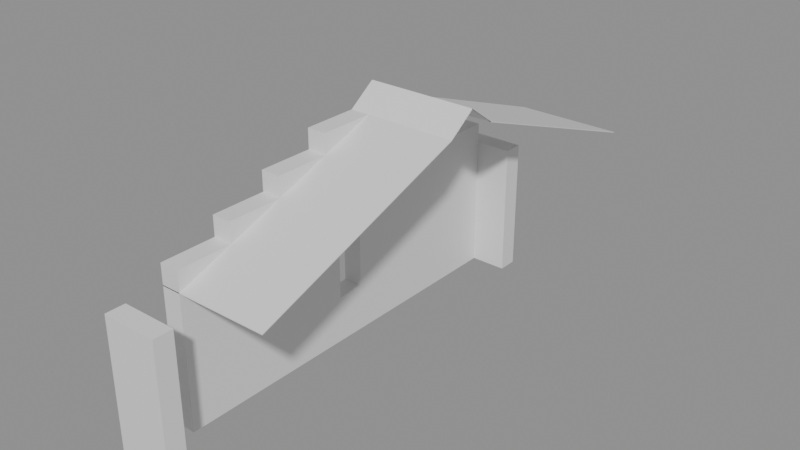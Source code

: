 # Source: building_lego.blend  (saved by Blender 5.0.119; exported with 4.5.12 LTS)
import bpy
from mathutils import Matrix  # noqa: F401  (used for matrix-valued properties, if any)

bpy.ops.wm.read_factory_settings(use_empty=True)
scene = bpy.context.scene
scene.name = 'Scene'

# ---- collections
col_01_paredes_externas = bpy.data.collections.new('01_Paredes_Externas'); scene.collection.children.link(col_01_paredes_externas)
col_05_telhado = bpy.data.collections.new('05_Telhado'); scene.collection.children.link(col_05_telhado)

# ---- materials (node trees are filled in below, after node groups)
mat_mat_parede_externa = bpy.data.materials.new('Mat_Parede_Externa')
mat_mat_telhado = bpy.data.materials.new('Mat_Telhado')

# ---- material node trees
mat_mat_parede_externa.use_nodes = True; mat_mat_parede_externa.node_tree.nodes.clear()
_N = mat_mat_parede_externa.node_tree.nodes; _L = mat_mat_parede_externa.node_tree.links
n0 = _N.new('ShaderNodeBsdfPrincipled'); n0.name = 'BSDF - Pré-fundamentado'; n0.location = (-200, 100)
n1 = _N.new('ShaderNodeOutputMaterial'); n1.name = 'Saída de material'; n1.location = (200, 100)
_L.new(n0.outputs[0], n1.inputs[0])
n1.is_active_output = True
mat_mat_telhado.use_nodes = True; mat_mat_telhado.node_tree.nodes.clear()
_N = mat_mat_telhado.node_tree.nodes; _L = mat_mat_telhado.node_tree.links
n0 = _N.new('ShaderNodeBsdfPrincipled'); n0.name = 'BSDF - Pré-fundamentado'; n0.location = (-200, 100)
n1 = _N.new('ShaderNodeOutputMaterial'); n1.name = 'Saída de material'; n1.location = (200, 100)
_L.new(n0.outputs[0], n1.inputs[0])
n1.is_active_output = True

# ---- meshes
me_bloco_plaster_wall_5152_2542_z0 = bpy.data.meshes.new('Bloco_plaster_wall_5152_2542_z0')
me_bloco_plaster_wall_5152_2542_z0.from_pydata([(-0.5, -0.175, -1.2), (0.5, -0.175, -1.2), (0.5, 0.175, -1.2), (-0.5, 0.175, -1.2), (-0.5, -0.175, 1.2), (0.5, -0.175, 1.2), (0.5, 0.175, 1.2), (-0.5, 0.175, 1.2)], [], [(0, 1, 2, 3), (4, 7, 6, 5), (0, 4, 5, 1), (2, 6, 7, 3), (0, 3, 7, 4), (1, 5, 6, 2)])
me_bloco_plaster_wall_5152_2542_z0.materials.append(mat_mat_parede_externa)
me_bloco_plaster_wall_5152_2542_z0.update()
me_bloco_plaster_wall_5152_2550_z0 = bpy.data.meshes.new('Bloco_plaster_wall_5152_2550_z0')
me_bloco_plaster_wall_5152_2550_z0.from_pydata([(-0.5, -0.175, -1.2), (0.5, -0.175, -1.2), (0.5, 0.175, -1.2), (-0.5, 0.175, -1.2), (-0.5, -0.175, 1.2), (0.5, -0.175, 1.2), (0.5, 0.175, 1.2), (-0.5, 0.175, 1.2)], [], [(0, 1, 2, 3), (4, 7, 6, 5), (0, 4, 5, 1), (2, 6, 7, 3), (0, 3, 7, 4), (1, 5, 6, 2)])
me_bloco_plaster_wall_5152_2550_z0.materials.append(mat_mat_parede_externa)
me_bloco_plaster_wall_5152_2550_z0.update()
me_bloco_plaster_wall_5152_2543_z0 = bpy.data.meshes.new('Bloco_plaster_wall_5152_2543_z0')
me_bloco_plaster_wall_5152_2543_z0.from_pydata([(-0.175, -0.5, -1.2), (0.175, -0.5, -1.2), (0.175, 0.5, -1.2), (-0.175, 0.5, -1.2), (-0.175, -0.5, 1.2), (0.175, -0.5, 1.2), (0.175, 0.5, 1.2), (-0.175, 0.5, 1.2)], [], [(0, 1, 2, 3), (4, 7, 6, 5), (0, 4, 5, 1), (2, 6, 7, 3), (0, 3, 7, 4), (1, 5, 6, 2)])
me_bloco_plaster_wall_5152_2543_z0.materials.append(mat_mat_parede_externa)
me_bloco_plaster_wall_5152_2543_z0.update()
me_bloco_plaster_wall_5152_2543_z20 = bpy.data.meshes.new('Bloco_plaster_wall_5152_2543_z20')
me_bloco_plaster_wall_5152_2543_z20.from_pydata([(-0.175, -0.5, -0.18), (0.175, -0.5, -0.18), (0.175, 0.5, -0.18), (-0.175, 0.5, -0.18), (-0.175, -0.5, 0.18), (0.175, -0.5, 0.18), (0.175, 0.5, 0.18), (-0.175, 0.5, 0.18)], [], [(0, 1, 2, 3), (4, 7, 6, 5), (0, 4, 5, 1), (2, 6, 7, 3), (0, 3, 7, 4), (1, 5, 6, 2)])
me_bloco_plaster_wall_5152_2543_z20.materials.append(mat_mat_parede_externa)
me_bloco_plaster_wall_5152_2543_z20.update()
me_bloco_plaster_wall_5152_2544_z0 = bpy.data.meshes.new('Bloco_plaster_wall_5152_2544_z0')
me_bloco_plaster_wall_5152_2544_z0.from_pydata([(-0.175, -0.5, -1.2), (0.175, -0.5, -1.2), (0.175, 0.5, -1.2), (-0.175, 0.5, -1.2), (-0.175, -0.5, 1.2), (0.175, -0.5, 1.2), (0.175, 0.5, 1.2), (-0.175, 0.5, 1.2)], [], [(0, 1, 2, 3), (4, 7, 6, 5), (0, 4, 5, 1), (2, 6, 7, 3), (0, 3, 7, 4), (1, 5, 6, 2)])
me_bloco_plaster_wall_5152_2544_z0.materials.append(mat_mat_parede_externa)
me_bloco_plaster_wall_5152_2544_z0.update()
me_bloco_plaster_wall_5152_2544_z20 = bpy.data.meshes.new('Bloco_plaster_wall_5152_2544_z20')
me_bloco_plaster_wall_5152_2544_z20.from_pydata([(-0.175, -0.5, -0.18), (0.175, -0.5, -0.18), (0.175, 0.5, -0.18), (-0.175, 0.5, -0.18), (-0.175, -0.5, 0.18), (0.175, -0.5, 0.18), (0.175, 0.5, 0.18), (-0.175, 0.5, 0.18)], [], [(0, 1, 2, 3), (4, 7, 6, 5), (0, 4, 5, 1), (2, 6, 7, 3), (0, 3, 7, 4), (1, 5, 6, 2)])
me_bloco_plaster_wall_5152_2544_z20.materials.append(mat_mat_parede_externa)
me_bloco_plaster_wall_5152_2544_z20.update()
me_bloco_plaster_wall_5152_2544_z23 = bpy.data.meshes.new('Bloco_plaster_wall_5152_2544_z23')
me_bloco_plaster_wall_5152_2544_z23.from_pydata([(-0.175, -0.5, -0.18), (0.175, -0.5, -0.18), (0.175, 0.5, -0.18), (-0.175, 0.5, -0.18), (-0.175, -0.5, 0.18), (0.175, -0.5, 0.18), (0.175, 0.5, 0.18), (-0.175, 0.5, 0.18)], [], [(0, 1, 2, 3), (4, 7, 6, 5), (0, 4, 5, 1), (2, 6, 7, 3), (0, 3, 7, 4), (1, 5, 6, 2)])
me_bloco_plaster_wall_5152_2544_z23.materials.append(mat_mat_parede_externa)
me_bloco_plaster_wall_5152_2544_z23.update()
me_bloco_plaster_wall_5152_2545_z0 = bpy.data.meshes.new('Bloco_plaster_wall_5152_2545_z0')
me_bloco_plaster_wall_5152_2545_z0.from_pydata([(-0.175, -0.5, -1.2), (0.175, -0.5, -1.2), (0.175, 0.5, -1.2), (-0.175, 0.5, -1.2), (-0.175, -0.5, 1.2), (0.175, -0.5, 1.2), (0.175, 0.5, 1.2), (-0.175, 0.5, 1.2)], [], [(0, 1, 2, 3), (4, 7, 6, 5), (0, 4, 5, 1), (2, 6, 7, 3), (0, 3, 7, 4), (1, 5, 6, 2)])
me_bloco_plaster_wall_5152_2545_z0.materials.append(mat_mat_parede_externa)
me_bloco_plaster_wall_5152_2545_z0.update()
me_bloco_plaster_wall_5152_2545_z20 = bpy.data.meshes.new('Bloco_plaster_wall_5152_2545_z20')
me_bloco_plaster_wall_5152_2545_z20.from_pydata([(-0.175, -0.5, -0.18), (0.175, -0.5, -0.18), (0.175, 0.5, -0.18), (-0.175, 0.5, -0.18), (-0.175, -0.5, 0.18), (0.175, -0.5, 0.18), (0.175, 0.5, 0.18), (-0.175, 0.5, 0.18)], [], [(0, 1, 2, 3), (4, 7, 6, 5), (0, 4, 5, 1), (2, 6, 7, 3), (0, 3, 7, 4), (1, 5, 6, 2)])
me_bloco_plaster_wall_5152_2545_z20.materials.append(mat_mat_parede_externa)
me_bloco_plaster_wall_5152_2545_z20.update()
me_bloco_plaster_wall_5152_2545_z23 = bpy.data.meshes.new('Bloco_plaster_wall_5152_2545_z23')
me_bloco_plaster_wall_5152_2545_z23.from_pydata([(-0.175, -0.5, -0.18), (0.175, -0.5, -0.18), (0.175, 0.5, -0.18), (-0.175, 0.5, -0.18), (-0.175, -0.5, 0.18), (0.175, -0.5, 0.18), (0.175, 0.5, 0.18), (-0.175, 0.5, 0.18)], [], [(0, 1, 2, 3), (4, 7, 6, 5), (0, 4, 5, 1), (2, 6, 7, 3), (0, 3, 7, 4), (1, 5, 6, 2)])
me_bloco_plaster_wall_5152_2545_z23.materials.append(mat_mat_parede_externa)
me_bloco_plaster_wall_5152_2545_z23.update()
me_bloco_plaster_wall_5152_2545_z26 = bpy.data.meshes.new('Bloco_plaster_wall_5152_2545_z26')
me_bloco_plaster_wall_5152_2545_z26.from_pydata([(-0.175, -0.5, -0.18), (0.175, -0.5, -0.18), (0.175, 0.5, -0.18), (-0.175, 0.5, -0.18), (-0.175, -0.5, 0.18), (0.175, -0.5, 0.18), (0.175, 0.5, 0.18), (-0.175, 0.5, 0.18)], [], [(0, 1, 2, 3), (4, 7, 6, 5), (0, 4, 5, 1), (2, 6, 7, 3), (0, 3, 7, 4), (1, 5, 6, 2)])
me_bloco_plaster_wall_5152_2545_z26.materials.append(mat_mat_parede_externa)
me_bloco_plaster_wall_5152_2545_z26.update()
me_janela_5152_2546_z0 = bpy.data.meshes.new('Janela_5152_2546_z0')
me_janela_5152_2546_z0.from_pydata([(-0.175, -0.5, -1.29), (0.175, -0.5, -1.29), (0.175, 0.5, -1.29), (-0.175, 0.5, -1.29), (-0.175, -0.5, -0.45), (0.175, -0.5, -0.45), (0.175, 0.5, -0.45), (-0.175, 0.5, -0.45), (-0.175, -0.5, 0.51), (0.175, -0.5, 0.51), (0.175, 0.5, 0.51), (-0.175, 0.5, 0.51), (-0.175, -0.5, 1.11), (0.175, -0.5, 1.11), (0.175, 0.5, 1.11), (-0.175, 0.5, 1.11), (-0.175, -0.5, -0.45), (0.175, -0.5, -0.45), (0.175, -0.25, -0.45), (-0.175, -0.25, -0.45), (-0.175, -0.5, 0.51), (0.175, -0.5, 0.51), (0.175, -0.25, 0.51), (-0.175, -0.25, 0.51), (-0.175, 0.25, -0.45), (0.175, 0.25, -0.45), (0.175, 0.5, -0.45), (-0.175, 0.5, -0.45), (-0.175, 0.25, 0.51), (0.175, 0.25, 0.51), (0.175, 0.5, 0.51), (-0.175, 0.5, 0.51)], [], [(0, 1, 2, 3), (4, 7, 6, 5), (0, 4, 5, 1), (2, 6, 7, 3), (0, 3, 7, 4), (1, 5, 6, 2), (8, 9, 10, 11), (12, 15, 14, 13), (8, 12, 13, 9), (10, 14, 15, 11), (8, 11, 15, 12), (9, 13, 14, 10), (16, 17, 18, 19), (20, 23, 22, 21), (16, 20, 21, 17), (18, 22, 23, 19), (16, 19, 23, 20), (17, 21, 22, 18), (24, 25, 26, 27), (28, 31, 30, 29), (24, 28, 29, 25), (26, 30, 31, 27), (24, 27, 31, 28), (25, 29, 30, 26)])
me_janela_5152_2546_z0.materials.append(mat_mat_parede_externa)
me_janela_5152_2546_z0.update()
me_bloco_plaster_wall_5152_2546_z20 = bpy.data.meshes.new('Bloco_plaster_wall_5152_2546_z20')
me_bloco_plaster_wall_5152_2546_z20.from_pydata([(-0.175, -0.5, -0.18), (0.175, -0.5, -0.18), (0.175, 0.5, -0.18), (-0.175, 0.5, -0.18), (-0.175, -0.5, 0.18), (0.175, -0.5, 0.18), (0.175, 0.5, 0.18), (-0.175, 0.5, 0.18)], [], [(0, 1, 2, 3), (4, 7, 6, 5), (0, 4, 5, 1), (2, 6, 7, 3), (0, 3, 7, 4), (1, 5, 6, 2)])
me_bloco_plaster_wall_5152_2546_z20.materials.append(mat_mat_parede_externa)
me_bloco_plaster_wall_5152_2546_z20.update()
me_bloco_plaster_wall_5152_2546_z23 = bpy.data.meshes.new('Bloco_plaster_wall_5152_2546_z23')
me_bloco_plaster_wall_5152_2546_z23.from_pydata([(-0.175, -0.5, -0.18), (0.175, -0.5, -0.18), (0.175, 0.5, -0.18), (-0.175, 0.5, -0.18), (-0.175, -0.5, 0.18), (0.175, -0.5, 0.18), (0.175, 0.5, 0.18), (-0.175, 0.5, 0.18)], [], [(0, 1, 2, 3), (4, 7, 6, 5), (0, 4, 5, 1), (2, 6, 7, 3), (0, 3, 7, 4), (1, 5, 6, 2)])
me_bloco_plaster_wall_5152_2546_z23.materials.append(mat_mat_parede_externa)
me_bloco_plaster_wall_5152_2546_z23.update()
me_bloco_plaster_wall_5152_2546_z26 = bpy.data.meshes.new('Bloco_plaster_wall_5152_2546_z26')
me_bloco_plaster_wall_5152_2546_z26.from_pydata([(-0.175, -0.5, -0.18), (0.175, -0.5, -0.18), (0.175, 0.5, -0.18), (-0.175, 0.5, -0.18), (-0.175, -0.5, 0.18), (0.175, -0.5, 0.18), (0.175, 0.5, 0.18), (-0.175, 0.5, 0.18)], [], [(0, 1, 2, 3), (4, 7, 6, 5), (0, 4, 5, 1), (2, 6, 7, 3), (0, 3, 7, 4), (1, 5, 6, 2)])
me_bloco_plaster_wall_5152_2546_z26.materials.append(mat_mat_parede_externa)
me_bloco_plaster_wall_5152_2546_z26.update()
me_bloco_plaster_wall_5152_2546_z29 = bpy.data.meshes.new('Bloco_plaster_wall_5152_2546_z29')
me_bloco_plaster_wall_5152_2546_z29.from_pydata([(-0.175, -0.5, -0.18), (0.175, -0.5, -0.18), (0.175, 0.5, -0.18), (-0.175, 0.5, -0.18), (-0.175, -0.5, 0.18), (0.175, -0.5, 0.18), (0.175, 0.5, 0.18), (-0.175, 0.5, 0.18)], [], [(0, 1, 2, 3), (4, 7, 6, 5), (0, 4, 5, 1), (2, 6, 7, 3), (0, 3, 7, 4), (1, 5, 6, 2)])
me_bloco_plaster_wall_5152_2546_z29.materials.append(mat_mat_parede_externa)
me_bloco_plaster_wall_5152_2546_z29.update()
me_bloco_plaster_wall_5152_2547_z0 = bpy.data.meshes.new('Bloco_plaster_wall_5152_2547_z0')
me_bloco_plaster_wall_5152_2547_z0.from_pydata([(-0.175, -0.5, -1.2), (0.175, -0.5, -1.2), (0.175, 0.5, -1.2), (-0.175, 0.5, -1.2), (-0.175, -0.5, 1.2), (0.175, -0.5, 1.2), (0.175, 0.5, 1.2), (-0.175, 0.5, 1.2)], [], [(0, 1, 2, 3), (4, 7, 6, 5), (0, 4, 5, 1), (2, 6, 7, 3), (0, 3, 7, 4), (1, 5, 6, 2)])
me_bloco_plaster_wall_5152_2547_z0.materials.append(mat_mat_parede_externa)
me_bloco_plaster_wall_5152_2547_z0.update()
me_bloco_plaster_wall_5152_2547_z20 = bpy.data.meshes.new('Bloco_plaster_wall_5152_2547_z20')
me_bloco_plaster_wall_5152_2547_z20.from_pydata([(-0.175, -0.5, -0.18), (0.175, -0.5, -0.18), (0.175, 0.5, -0.18), (-0.175, 0.5, -0.18), (-0.175, -0.5, 0.18), (0.175, -0.5, 0.18), (0.175, 0.5, 0.18), (-0.175, 0.5, 0.18)], [], [(0, 1, 2, 3), (4, 7, 6, 5), (0, 4, 5, 1), (2, 6, 7, 3), (0, 3, 7, 4), (1, 5, 6, 2)])
me_bloco_plaster_wall_5152_2547_z20.materials.append(mat_mat_parede_externa)
me_bloco_plaster_wall_5152_2547_z20.update()
me_bloco_plaster_wall_5152_2547_z23 = bpy.data.meshes.new('Bloco_plaster_wall_5152_2547_z23')
me_bloco_plaster_wall_5152_2547_z23.from_pydata([(-0.175, -0.5, -0.18), (0.175, -0.5, -0.18), (0.175, 0.5, -0.18), (-0.175, 0.5, -0.18), (-0.175, -0.5, 0.18), (0.175, -0.5, 0.18), (0.175, 0.5, 0.18), (-0.175, 0.5, 0.18)], [], [(0, 1, 2, 3), (4, 7, 6, 5), (0, 4, 5, 1), (2, 6, 7, 3), (0, 3, 7, 4), (1, 5, 6, 2)])
me_bloco_plaster_wall_5152_2547_z23.materials.append(mat_mat_parede_externa)
me_bloco_plaster_wall_5152_2547_z23.update()
me_bloco_plaster_wall_5152_2547_z26 = bpy.data.meshes.new('Bloco_plaster_wall_5152_2547_z26')
me_bloco_plaster_wall_5152_2547_z26.from_pydata([(-0.175, -0.5, -0.18), (0.175, -0.5, -0.18), (0.175, 0.5, -0.18), (-0.175, 0.5, -0.18), (-0.175, -0.5, 0.18), (0.175, -0.5, 0.18), (0.175, 0.5, 0.18), (-0.175, 0.5, 0.18)], [], [(0, 1, 2, 3), (4, 7, 6, 5), (0, 4, 5, 1), (2, 6, 7, 3), (0, 3, 7, 4), (1, 5, 6, 2)])
me_bloco_plaster_wall_5152_2547_z26.materials.append(mat_mat_parede_externa)
me_bloco_plaster_wall_5152_2547_z26.update()
me_bloco_plaster_wall_5152_2548_z0 = bpy.data.meshes.new('Bloco_plaster_wall_5152_2548_z0')
me_bloco_plaster_wall_5152_2548_z0.from_pydata([(-0.175, -0.5, -1.2), (0.175, -0.5, -1.2), (0.175, 0.5, -1.2), (-0.175, 0.5, -1.2), (-0.175, -0.5, 1.2), (0.175, -0.5, 1.2), (0.175, 0.5, 1.2), (-0.175, 0.5, 1.2)], [], [(0, 1, 2, 3), (4, 7, 6, 5), (0, 4, 5, 1), (2, 6, 7, 3), (0, 3, 7, 4), (1, 5, 6, 2)])
me_bloco_plaster_wall_5152_2548_z0.materials.append(mat_mat_parede_externa)
me_bloco_plaster_wall_5152_2548_z0.update()
me_bloco_plaster_wall_5152_2548_z20 = bpy.data.meshes.new('Bloco_plaster_wall_5152_2548_z20')
me_bloco_plaster_wall_5152_2548_z20.from_pydata([(-0.175, -0.5, -0.18), (0.175, -0.5, -0.18), (0.175, 0.5, -0.18), (-0.175, 0.5, -0.18), (-0.175, -0.5, 0.18), (0.175, -0.5, 0.18), (0.175, 0.5, 0.18), (-0.175, 0.5, 0.18)], [], [(0, 1, 2, 3), (4, 7, 6, 5), (0, 4, 5, 1), (2, 6, 7, 3), (0, 3, 7, 4), (1, 5, 6, 2)])
me_bloco_plaster_wall_5152_2548_z20.materials.append(mat_mat_parede_externa)
me_bloco_plaster_wall_5152_2548_z20.update()
me_bloco_plaster_wall_5152_2548_z23 = bpy.data.meshes.new('Bloco_plaster_wall_5152_2548_z23')
me_bloco_plaster_wall_5152_2548_z23.from_pydata([(-0.175, -0.5, -0.18), (0.175, -0.5, -0.18), (0.175, 0.5, -0.18), (-0.175, 0.5, -0.18), (-0.175, -0.5, 0.18), (0.175, -0.5, 0.18), (0.175, 0.5, 0.18), (-0.175, 0.5, 0.18)], [], [(0, 1, 2, 3), (4, 7, 6, 5), (0, 4, 5, 1), (2, 6, 7, 3), (0, 3, 7, 4), (1, 5, 6, 2)])
me_bloco_plaster_wall_5152_2548_z23.materials.append(mat_mat_parede_externa)
me_bloco_plaster_wall_5152_2548_z23.update()
me_bloco_plaster_wall_5152_2549_z0 = bpy.data.meshes.new('Bloco_plaster_wall_5152_2549_z0')
me_bloco_plaster_wall_5152_2549_z0.from_pydata([(-0.175, -0.5, -1.2), (0.175, -0.5, -1.2), (0.175, 0.5, -1.2), (-0.175, 0.5, -1.2), (-0.175, -0.5, 1.2), (0.175, -0.5, 1.2), (0.175, 0.5, 1.2), (-0.175, 0.5, 1.2)], [], [(0, 1, 2, 3), (4, 7, 6, 5), (0, 4, 5, 1), (2, 6, 7, 3), (0, 3, 7, 4), (1, 5, 6, 2)])
me_bloco_plaster_wall_5152_2549_z0.materials.append(mat_mat_parede_externa)
me_bloco_plaster_wall_5152_2549_z0.update()
me_bloco_plaster_wall_5152_2549_z20 = bpy.data.meshes.new('Bloco_plaster_wall_5152_2549_z20')
me_bloco_plaster_wall_5152_2549_z20.from_pydata([(-0.175, -0.5, -0.18), (0.175, -0.5, -0.18), (0.175, 0.5, -0.18), (-0.175, 0.5, -0.18), (-0.175, -0.5, 0.18), (0.175, -0.5, 0.18), (0.175, 0.5, 0.18), (-0.175, 0.5, 0.18)], [], [(0, 1, 2, 3), (4, 7, 6, 5), (0, 4, 5, 1), (2, 6, 7, 3), (0, 3, 7, 4), (1, 5, 6, 2)])
me_bloco_plaster_wall_5152_2549_z20.materials.append(mat_mat_parede_externa)
me_bloco_plaster_wall_5152_2549_z20.update()
me_telha_5152_2548_z29 = bpy.data.meshes.new('Telha_5152_2548_z29')
me_telha_5152_2548_z29.from_pydata([(-0.5, 0.5, -0.1728), (0.5, 0.5, -0.1728), (0.5, -0.5, 0.1872), (-0.5, -0.5, 0.1872), (-0.5, 0.5, -0.1872), (0.5, 0.5, -0.1872), (0.5, -0.5, 0.1728), (-0.5, -0.5, 0.1728)], [], [(0, 1, 2, 3), (7, 6, 5, 4), (0, 4, 5, 1), (3, 2, 6, 7), (0, 3, 7, 4), (1, 5, 6, 2)])
me_telha_5152_2548_z29.materials.append(mat_mat_telhado)
me_telha_5152_2548_z29.update()
me_telha_5153_2548_z29 = bpy.data.meshes.new('Telha_5153_2548_z29')
me_telha_5153_2548_z29.from_pydata([(-0.5, 0.5, -0.1728), (0.5, 0.5, -0.1728), (0.5, -0.5, 0.1872), (-0.5, -0.5, 0.1872), (-0.5, 0.5, -0.1872), (0.5, 0.5, -0.1872), (0.5, -0.5, 0.1728), (-0.5, -0.5, 0.1728)], [], [(0, 1, 2, 3), (7, 6, 5, 4), (0, 4, 5, 1), (3, 2, 6, 7), (0, 3, 7, 4), (1, 5, 6, 2)])
me_telha_5153_2548_z29.materials.append(mat_mat_telhado)
me_telha_5153_2548_z29.update()
me_telha_5152_2549_z26 = bpy.data.meshes.new('Telha_5152_2549_z26')
me_telha_5152_2549_z26.from_pydata([(-0.5, 0.5, -0.1728), (0.5, 0.5, -0.1728), (0.5, -0.5, 0.1872), (-0.5, -0.5, 0.1872), (-0.5, 0.5, -0.1872), (0.5, 0.5, -0.1872), (0.5, -0.5, 0.1728), (-0.5, -0.5, 0.1728)], [], [(0, 1, 2, 3), (7, 6, 5, 4), (0, 4, 5, 1), (3, 2, 6, 7), (0, 3, 7, 4), (1, 5, 6, 2)])
me_telha_5152_2549_z26.materials.append(mat_mat_telhado)
me_telha_5152_2549_z26.update()
me_telha_5153_2549_z26 = bpy.data.meshes.new('Telha_5153_2549_z26')
me_telha_5153_2549_z26.from_pydata([(-0.5, 0.5, -0.1728), (0.5, 0.5, -0.1728), (0.5, -0.5, 0.1872), (-0.5, -0.5, 0.1872), (-0.5, 0.5, -0.1872), (0.5, 0.5, -0.1872), (0.5, -0.5, 0.1728), (-0.5, -0.5, 0.1728)], [], [(0, 1, 2, 3), (7, 6, 5, 4), (0, 4, 5, 1), (3, 2, 6, 7), (0, 3, 7, 4), (1, 5, 6, 2)])
me_telha_5153_2549_z26.materials.append(mat_mat_telhado)
me_telha_5153_2549_z26.update()
me_telha_5152_2550_z23 = bpy.data.meshes.new('Telha_5152_2550_z23')
me_telha_5152_2550_z23.from_pydata([(-0.5, 0.5, -0.1728), (0.5, 0.5, -0.1728), (0.5, -0.5, 0.1872), (-0.5, -0.5, 0.1872), (-0.5, 0.5, -0.1872), (0.5, 0.5, -0.1872), (0.5, -0.5, 0.1728), (-0.5, -0.5, 0.1728)], [], [(0, 1, 2, 3), (7, 6, 5, 4), (0, 4, 5, 1), (3, 2, 6, 7), (0, 3, 7, 4), (1, 5, 6, 2)])
me_telha_5152_2550_z23.materials.append(mat_mat_telhado)
me_telha_5152_2550_z23.update()
me_telha_5153_2550_z23 = bpy.data.meshes.new('Telha_5153_2550_z23')
me_telha_5153_2550_z23.from_pydata([(-0.5, 0.5, -0.1728), (0.5, 0.5, -0.1728), (0.5, -0.5, 0.1872), (-0.5, -0.5, 0.1872), (-0.5, 0.5, -0.1872), (0.5, 0.5, -0.1872), (0.5, -0.5, 0.1728), (-0.5, -0.5, 0.1728)], [], [(0, 1, 2, 3), (7, 6, 5, 4), (0, 4, 5, 1), (3, 2, 6, 7), (0, 3, 7, 4), (1, 5, 6, 2)])
me_telha_5153_2550_z23.materials.append(mat_mat_telhado)
me_telha_5153_2550_z23.update()
me_telha_5152_2551_z20 = bpy.data.meshes.new('Telha_5152_2551_z20')
me_telha_5152_2551_z20.from_pydata([(-0.5, 0.5, -0.1728), (0.5, 0.5, -0.1728), (0.5, -0.5, 0.1872), (-0.5, -0.5, 0.1872), (-0.5, 0.5, -0.1872), (0.5, 0.5, -0.1872), (0.5, -0.5, 0.1728), (-0.5, -0.5, 0.1728)], [], [(0, 1, 2, 3), (7, 6, 5, 4), (0, 4, 5, 1), (3, 2, 6, 7), (0, 3, 7, 4), (1, 5, 6, 2)])
me_telha_5152_2551_z20.materials.append(mat_mat_telhado)
me_telha_5152_2551_z20.update()
me_telha_5153_2551_z20 = bpy.data.meshes.new('Telha_5153_2551_z20')
me_telha_5153_2551_z20.from_pydata([(-0.5, 0.5, -0.1728), (0.5, 0.5, -0.1728), (0.5, -0.5, 0.1872), (-0.5, -0.5, 0.1872), (-0.5, 0.5, -0.1872), (0.5, 0.5, -0.1872), (0.5, -0.5, 0.1728), (-0.5, -0.5, 0.1728)], [], [(0, 1, 2, 3), (7, 6, 5, 4), (0, 4, 5, 1), (3, 2, 6, 7), (0, 3, 7, 4), (1, 5, 6, 2)])
me_telha_5153_2551_z20.materials.append(mat_mat_telhado)
me_telha_5153_2551_z20.update()
me_telha_5152_2543_z20 = bpy.data.meshes.new('Telha_5152_2543_z20')
me_telha_5152_2543_z20.from_pydata([(-0.5, -0.5, -0.1728), (0.5, -0.5, -0.1728), (0.5, 0.5, 0.1872), (-0.5, 0.5, 0.1872), (-0.5, -0.5, -0.1872), (0.5, -0.5, -0.1872), (0.5, 0.5, 0.1728), (-0.5, 0.5, 0.1728)], [], [(0, 1, 2, 3), (7, 6, 5, 4), (0, 4, 5, 1), (3, 2, 6, 7), (0, 3, 7, 4), (1, 5, 6, 2)])
me_telha_5152_2543_z20.materials.append(mat_mat_telhado)
me_telha_5152_2543_z20.update()
me_telha_5153_2543_z20 = bpy.data.meshes.new('Telha_5153_2543_z20')
me_telha_5153_2543_z20.from_pydata([(-0.5, -0.5, -0.1728), (0.5, -0.5, -0.1728), (0.5, 0.5, 0.1872), (-0.5, 0.5, 0.1872), (-0.5, -0.5, -0.1872), (0.5, -0.5, -0.1872), (0.5, 0.5, 0.1728), (-0.5, 0.5, 0.1728)], [], [(0, 1, 2, 3), (7, 6, 5, 4), (0, 4, 5, 1), (3, 2, 6, 7), (0, 3, 7, 4), (1, 5, 6, 2)])
me_telha_5153_2543_z20.materials.append(mat_mat_telhado)
me_telha_5153_2543_z20.update()
me_telha_5152_2544_z23 = bpy.data.meshes.new('Telha_5152_2544_z23')
me_telha_5152_2544_z23.from_pydata([(-0.5, -0.5, -0.1728), (0.5, -0.5, -0.1728), (0.5, 0.5, 0.1872), (-0.5, 0.5, 0.1872), (-0.5, -0.5, -0.1872), (0.5, -0.5, -0.1872), (0.5, 0.5, 0.1728), (-0.5, 0.5, 0.1728)], [], [(0, 1, 2, 3), (7, 6, 5, 4), (0, 4, 5, 1), (3, 2, 6, 7), (0, 3, 7, 4), (1, 5, 6, 2)])
me_telha_5152_2544_z23.materials.append(mat_mat_telhado)
me_telha_5152_2544_z23.update()
me_telha_5153_2544_z23 = bpy.data.meshes.new('Telha_5153_2544_z23')
me_telha_5153_2544_z23.from_pydata([(-0.5, -0.5, -0.1728), (0.5, -0.5, -0.1728), (0.5, 0.5, 0.1872), (-0.5, 0.5, 0.1872), (-0.5, -0.5, -0.1872), (0.5, -0.5, -0.1872), (0.5, 0.5, 0.1728), (-0.5, 0.5, 0.1728)], [], [(0, 1, 2, 3), (7, 6, 5, 4), (0, 4, 5, 1), (3, 2, 6, 7), (0, 3, 7, 4), (1, 5, 6, 2)])
me_telha_5153_2544_z23.materials.append(mat_mat_telhado)
me_telha_5153_2544_z23.update()
me_telha_5152_2545_z26 = bpy.data.meshes.new('Telha_5152_2545_z26')
me_telha_5152_2545_z26.from_pydata([(-0.5, -0.5, -0.1728), (0.5, -0.5, -0.1728), (0.5, 0.5, 0.1872), (-0.5, 0.5, 0.1872), (-0.5, -0.5, -0.1872), (0.5, -0.5, -0.1872), (0.5, 0.5, 0.1728), (-0.5, 0.5, 0.1728)], [], [(0, 1, 2, 3), (7, 6, 5, 4), (0, 4, 5, 1), (3, 2, 6, 7), (0, 3, 7, 4), (1, 5, 6, 2)])
me_telha_5152_2545_z26.materials.append(mat_mat_telhado)
me_telha_5152_2545_z26.update()
me_telha_5153_2545_z26 = bpy.data.meshes.new('Telha_5153_2545_z26')
me_telha_5153_2545_z26.from_pydata([(-0.5, -0.5, -0.1728), (0.5, -0.5, -0.1728), (0.5, 0.5, 0.1872), (-0.5, 0.5, 0.1872), (-0.5, -0.5, -0.1872), (0.5, -0.5, -0.1872), (0.5, 0.5, 0.1728), (-0.5, 0.5, 0.1728)], [], [(0, 1, 2, 3), (7, 6, 5, 4), (0, 4, 5, 1), (3, 2, 6, 7), (0, 3, 7, 4), (1, 5, 6, 2)])
me_telha_5153_2545_z26.materials.append(mat_mat_telhado)
me_telha_5153_2545_z26.update()
me_telha_5152_2546_z29 = bpy.data.meshes.new('Telha_5152_2546_z29')
me_telha_5152_2546_z29.from_pydata([(-0.5, -0.5, -0.1728), (0.5, -0.5, -0.1728), (0.5, 0.5, 0.1872), (-0.5, 0.5, 0.1872), (-0.5, -0.5, -0.1872), (0.5, -0.5, -0.1872), (0.5, 0.5, 0.1728), (-0.5, 0.5, 0.1728)], [], [(0, 1, 2, 3), (7, 6, 5, 4), (0, 4, 5, 1), (3, 2, 6, 7), (0, 3, 7, 4), (1, 5, 6, 2)])
me_telha_5152_2546_z29.materials.append(mat_mat_telhado)
me_telha_5152_2546_z29.update()
me_telha_5153_2546_z29 = bpy.data.meshes.new('Telha_5153_2546_z29')
me_telha_5153_2546_z29.from_pydata([(-0.5, -0.5, -0.1728), (0.5, -0.5, -0.1728), (0.5, 0.5, 0.1872), (-0.5, 0.5, 0.1872), (-0.5, -0.5, -0.1872), (0.5, -0.5, -0.1872), (0.5, 0.5, 0.1728), (-0.5, 0.5, 0.1728)], [], [(0, 1, 2, 3), (7, 6, 5, 4), (0, 4, 5, 1), (3, 2, 6, 7), (0, 3, 7, 4), (1, 5, 6, 2)])
me_telha_5153_2546_z29.materials.append(mat_mat_telhado)
me_telha_5153_2546_z29.update()
me_telha_5152_2547_z32 = bpy.data.meshes.new('Telha_5152_2547_z32')
me_telha_5152_2547_z32.from_pydata([(-0.5, -0.5, -0.1128), (0.5, -0.5, -0.1128), (0.5, 0.0, 0.2472), (-0.5, 0.0, 0.2472), (0.5, 0.5, -0.1128), (-0.5, 0.5, -0.1128), (-0.5, -0.5, -0.1272), (0.5, -0.5, -0.1272), (0.5, 0.0, 0.2328), (-0.5, 0.0, 0.2328), (0.5, 0.5, -0.1272), (-0.5, 0.5, -0.1272)], [], [(0, 1, 2, 3), (3, 2, 4, 5), (9, 8, 7, 6), (11, 10, 8, 9), (0, 6, 7, 1), (4, 10, 11, 5)])
me_telha_5152_2547_z32.materials.append(mat_mat_telhado)
me_telha_5152_2547_z32.update()
me_telha_5153_2547_z32 = bpy.data.meshes.new('Telha_5153_2547_z32')
me_telha_5153_2547_z32.from_pydata([(-0.5, -0.5, -0.1128), (0.5, -0.5, -0.1128), (0.5, 0.0, 0.2472), (-0.5, 0.0, 0.2472), (0.5, 0.5, -0.1128), (-0.5, 0.5, -0.1128), (-0.5, -0.5, -0.1272), (0.5, -0.5, -0.1272), (0.5, 0.0, 0.2328), (-0.5, 0.0, 0.2328), (0.5, 0.5, -0.1272), (-0.5, 0.5, -0.1272)], [], [(0, 1, 2, 3), (3, 2, 4, 5), (9, 8, 7, 6), (11, 10, 8, 9), (0, 6, 7, 1), (4, 10, 11, 5)])
me_telha_5153_2547_z32.materials.append(mat_mat_telhado)
me_telha_5153_2547_z32.update()

# ---- objects
ob_parede_externa_norte_y2542_x5152_5152 = bpy.data.objects.new('Parede_Externa_Norte_Y2542_X5152_5152', None)
ob_bloco_plaster_wall_5152_2542_z0 = bpy.data.objects.new('Bloco_plaster_wall_5152_2542_z0', me_bloco_plaster_wall_5152_2542_z0)
ob_parede_externa_sul_y2550_x5152_5152 = bpy.data.objects.new('Parede_Externa_Sul_Y2550_X5152_5152', None)
ob_bloco_plaster_wall_5152_2550_z0 = bpy.data.objects.new('Bloco_plaster_wall_5152_2550_z0', me_bloco_plaster_wall_5152_2550_z0)
ob_parede_externa_oeste_x5152_y2543_2549 = bpy.data.objects.new('Parede_Externa_Oeste_X5152_Y2543_2549', None)
ob_bloco_plaster_wall_5152_2543_z0 = bpy.data.objects.new('Bloco_plaster_wall_5152_2543_z0', me_bloco_plaster_wall_5152_2543_z0)
ob_bloco_plaster_wall_5152_2543_z20 = bpy.data.objects.new('Bloco_plaster_wall_5152_2543_z20', me_bloco_plaster_wall_5152_2543_z20)
ob_bloco_plaster_wall_5152_2544_z0 = bpy.data.objects.new('Bloco_plaster_wall_5152_2544_z0', me_bloco_plaster_wall_5152_2544_z0)
ob_bloco_plaster_wall_5152_2544_z20 = bpy.data.objects.new('Bloco_plaster_wall_5152_2544_z20', me_bloco_plaster_wall_5152_2544_z20)
ob_bloco_plaster_wall_5152_2544_z23 = bpy.data.objects.new('Bloco_plaster_wall_5152_2544_z23', me_bloco_plaster_wall_5152_2544_z23)
ob_bloco_plaster_wall_5152_2545_z0 = bpy.data.objects.new('Bloco_plaster_wall_5152_2545_z0', me_bloco_plaster_wall_5152_2545_z0)
ob_bloco_plaster_wall_5152_2545_z20 = bpy.data.objects.new('Bloco_plaster_wall_5152_2545_z20', me_bloco_plaster_wall_5152_2545_z20)
ob_bloco_plaster_wall_5152_2545_z23 = bpy.data.objects.new('Bloco_plaster_wall_5152_2545_z23', me_bloco_plaster_wall_5152_2545_z23)
ob_bloco_plaster_wall_5152_2545_z26 = bpy.data.objects.new('Bloco_plaster_wall_5152_2545_z26', me_bloco_plaster_wall_5152_2545_z26)
ob_janela_5152_2546_z0 = bpy.data.objects.new('Janela_5152_2546_z0', me_janela_5152_2546_z0)
ob_bloco_plaster_wall_5152_2546_z20 = bpy.data.objects.new('Bloco_plaster_wall_5152_2546_z20', me_bloco_plaster_wall_5152_2546_z20)
ob_bloco_plaster_wall_5152_2546_z23 = bpy.data.objects.new('Bloco_plaster_wall_5152_2546_z23', me_bloco_plaster_wall_5152_2546_z23)
ob_bloco_plaster_wall_5152_2546_z26 = bpy.data.objects.new('Bloco_plaster_wall_5152_2546_z26', me_bloco_plaster_wall_5152_2546_z26)
ob_bloco_plaster_wall_5152_2546_z29 = bpy.data.objects.new('Bloco_plaster_wall_5152_2546_z29', me_bloco_plaster_wall_5152_2546_z29)
ob_bloco_plaster_wall_5152_2547_z0 = bpy.data.objects.new('Bloco_plaster_wall_5152_2547_z0', me_bloco_plaster_wall_5152_2547_z0)
ob_bloco_plaster_wall_5152_2547_z20 = bpy.data.objects.new('Bloco_plaster_wall_5152_2547_z20', me_bloco_plaster_wall_5152_2547_z20)
ob_bloco_plaster_wall_5152_2547_z23 = bpy.data.objects.new('Bloco_plaster_wall_5152_2547_z23', me_bloco_plaster_wall_5152_2547_z23)
ob_bloco_plaster_wall_5152_2547_z26 = bpy.data.objects.new('Bloco_plaster_wall_5152_2547_z26', me_bloco_plaster_wall_5152_2547_z26)
ob_bloco_plaster_wall_5152_2548_z0 = bpy.data.objects.new('Bloco_plaster_wall_5152_2548_z0', me_bloco_plaster_wall_5152_2548_z0)
ob_bloco_plaster_wall_5152_2548_z20 = bpy.data.objects.new('Bloco_plaster_wall_5152_2548_z20', me_bloco_plaster_wall_5152_2548_z20)
ob_bloco_plaster_wall_5152_2548_z23 = bpy.data.objects.new('Bloco_plaster_wall_5152_2548_z23', me_bloco_plaster_wall_5152_2548_z23)
ob_bloco_plaster_wall_5152_2549_z0 = bpy.data.objects.new('Bloco_plaster_wall_5152_2549_z0', me_bloco_plaster_wall_5152_2549_z0)
ob_bloco_plaster_wall_5152_2549_z20 = bpy.data.objects.new('Bloco_plaster_wall_5152_2549_z20', me_bloco_plaster_wall_5152_2549_z20)
ob_telhado_vertente_norte = bpy.data.objects.new('Telhado_Vertente_Norte', None)
ob_telha_5152_2548_z29 = bpy.data.objects.new('Telha_5152_2548_z29', me_telha_5152_2548_z29)
ob_telha_5153_2548_z29 = bpy.data.objects.new('Telha_5153_2548_z29', me_telha_5153_2548_z29)
ob_telha_5152_2549_z26 = bpy.data.objects.new('Telha_5152_2549_z26', me_telha_5152_2549_z26)
ob_telha_5153_2549_z26 = bpy.data.objects.new('Telha_5153_2549_z26', me_telha_5153_2549_z26)
ob_telha_5152_2550_z23 = bpy.data.objects.new('Telha_5152_2550_z23', me_telha_5152_2550_z23)
ob_telha_5153_2550_z23 = bpy.data.objects.new('Telha_5153_2550_z23', me_telha_5153_2550_z23)
ob_telha_5152_2551_z20 = bpy.data.objects.new('Telha_5152_2551_z20', me_telha_5152_2551_z20)
ob_telha_5153_2551_z20 = bpy.data.objects.new('Telha_5153_2551_z20', me_telha_5153_2551_z20)
ob_telhado_vertente_sul = bpy.data.objects.new('Telhado_Vertente_Sul', None)
ob_telha_5152_2543_z20 = bpy.data.objects.new('Telha_5152_2543_z20', me_telha_5152_2543_z20)
ob_telha_5153_2543_z20 = bpy.data.objects.new('Telha_5153_2543_z20', me_telha_5153_2543_z20)
ob_telha_5152_2544_z23 = bpy.data.objects.new('Telha_5152_2544_z23', me_telha_5152_2544_z23)
ob_telha_5153_2544_z23 = bpy.data.objects.new('Telha_5153_2544_z23', me_telha_5153_2544_z23)
ob_telha_5152_2545_z26 = bpy.data.objects.new('Telha_5152_2545_z26', me_telha_5152_2545_z26)
ob_telha_5153_2545_z26 = bpy.data.objects.new('Telha_5153_2545_z26', me_telha_5153_2545_z26)
ob_telha_5152_2546_z29 = bpy.data.objects.new('Telha_5152_2546_z29', me_telha_5152_2546_z29)
ob_telha_5153_2546_z29 = bpy.data.objects.new('Telha_5153_2546_z29', me_telha_5153_2546_z29)
ob_telhado_cumeeira = bpy.data.objects.new('Telhado_Cumeeira', None)
ob_telha_5152_2547_z32 = bpy.data.objects.new('Telha_5152_2547_z32', me_telha_5152_2547_z32)
ob_telha_5153_2547_z32 = bpy.data.objects.new('Telha_5153_2547_z32', me_telha_5153_2547_z32)

# ---- transforms, parenting, visibility, modifiers, constraints
ob_parede_externa_norte_y2542_x5152_5152.location = (-0.5, -4.5, 0.0)
ob_parede_externa_norte_y2542_x5152_5152.empty_display_type = 'CUBE'
ob_bloco_plaster_wall_5152_2542_z0.parent = ob_parede_externa_norte_y2542_x5152_5152
ob_bloco_plaster_wall_5152_2542_z0.matrix_parent_inverse = Matrix(((1.0, -0.0, 0.0, 0.5), (-0.0, 1.0, -0.0, 4.5), (0.0, -0.0, 1.0, -0.0), (-0.0, 0.0, -0.0, 1.0)))
ob_bloco_plaster_wall_5152_2542_z0.location = (-0.5, -4.825, 1.2)
ob_parede_externa_sul_y2550_x5152_5152.location = (-0.5, 3.5, 0.0)
ob_parede_externa_sul_y2550_x5152_5152.empty_display_type = 'CUBE'
ob_bloco_plaster_wall_5152_2550_z0.parent = ob_parede_externa_sul_y2550_x5152_5152
ob_bloco_plaster_wall_5152_2550_z0.matrix_parent_inverse = Matrix(((1.0, -0.0, 0.0, 0.5), (-0.0, 1.0, -0.0, -3.5), (0.0, -0.0, 1.0, -0.0), (-0.0, 0.0, -0.0, 1.0)))
ob_bloco_plaster_wall_5152_2550_z0.location = (-0.5, 3.175, 1.2)
ob_parede_externa_oeste_x5152_y2543_2549.location = (-0.5, -0.5, 0.0)
ob_parede_externa_oeste_x5152_y2543_2549.empty_display_type = 'CUBE'
ob_bloco_plaster_wall_5152_2543_z0.parent = ob_parede_externa_oeste_x5152_y2543_2549
ob_bloco_plaster_wall_5152_2543_z0.matrix_parent_inverse = Matrix(((1.0, -0.0, 0.0, 0.5), (-0.0, 1.0, -0.0, 0.5), (0.0, -0.0, 1.0, -0.0), (-0.0, 0.0, -0.0, 1.0)))
ob_bloco_plaster_wall_5152_2543_z0.location = (-0.825, -3.5, 1.2)
ob_bloco_plaster_wall_5152_2543_z20.parent = ob_parede_externa_oeste_x5152_y2543_2549
ob_bloco_plaster_wall_5152_2543_z20.matrix_parent_inverse = Matrix(((1.0, -0.0, 0.0, 0.5), (-0.0, 1.0, -0.0, 0.5), (0.0, -0.0, 1.0, -0.0), (-0.0, 0.0, -0.0, 1.0)))
ob_bloco_plaster_wall_5152_2543_z20.location = (-0.825, -3.5, 2.58)
ob_bloco_plaster_wall_5152_2544_z0.parent = ob_parede_externa_oeste_x5152_y2543_2549
ob_bloco_plaster_wall_5152_2544_z0.matrix_parent_inverse = Matrix(((1.0, -0.0, 0.0, 0.5), (-0.0, 1.0, -0.0, 0.5), (0.0, -0.0, 1.0, -0.0), (-0.0, 0.0, -0.0, 1.0)))
ob_bloco_plaster_wall_5152_2544_z0.location = (-0.825, -2.5, 1.2)
ob_bloco_plaster_wall_5152_2544_z20.parent = ob_parede_externa_oeste_x5152_y2543_2549
ob_bloco_plaster_wall_5152_2544_z20.matrix_parent_inverse = Matrix(((1.0, -0.0, 0.0, 0.5), (-0.0, 1.0, -0.0, 0.5), (0.0, -0.0, 1.0, -0.0), (-0.0, 0.0, -0.0, 1.0)))
ob_bloco_plaster_wall_5152_2544_z20.location = (-0.825, -2.5, 2.58)
ob_bloco_plaster_wall_5152_2544_z23.parent = ob_parede_externa_oeste_x5152_y2543_2549
ob_bloco_plaster_wall_5152_2544_z23.matrix_parent_inverse = Matrix(((1.0, -0.0, 0.0, 0.5), (-0.0, 1.0, -0.0, 0.5), (0.0, -0.0, 1.0, -0.0), (-0.0, 0.0, -0.0, 1.0)))
ob_bloco_plaster_wall_5152_2544_z23.location = (-0.825, -2.5, 2.94)
ob_bloco_plaster_wall_5152_2545_z0.parent = ob_parede_externa_oeste_x5152_y2543_2549
ob_bloco_plaster_wall_5152_2545_z0.matrix_parent_inverse = Matrix(((1.0, -0.0, 0.0, 0.5), (-0.0, 1.0, -0.0, 0.5), (0.0, -0.0, 1.0, -0.0), (-0.0, 0.0, -0.0, 1.0)))
ob_bloco_plaster_wall_5152_2545_z0.location = (-0.825, -1.5, 1.2)
ob_bloco_plaster_wall_5152_2545_z20.parent = ob_parede_externa_oeste_x5152_y2543_2549
ob_bloco_plaster_wall_5152_2545_z20.matrix_parent_inverse = Matrix(((1.0, -0.0, 0.0, 0.5), (-0.0, 1.0, -0.0, 0.5), (0.0, -0.0, 1.0, -0.0), (-0.0, 0.0, -0.0, 1.0)))
ob_bloco_plaster_wall_5152_2545_z20.location = (-0.825, -1.5, 2.58)
ob_bloco_plaster_wall_5152_2545_z23.parent = ob_parede_externa_oeste_x5152_y2543_2549
ob_bloco_plaster_wall_5152_2545_z23.matrix_parent_inverse = Matrix(((1.0, -0.0, 0.0, 0.5), (-0.0, 1.0, -0.0, 0.5), (0.0, -0.0, 1.0, -0.0), (-0.0, 0.0, -0.0, 1.0)))
ob_bloco_plaster_wall_5152_2545_z23.location = (-0.825, -1.5, 2.94)
ob_bloco_plaster_wall_5152_2545_z26.parent = ob_parede_externa_oeste_x5152_y2543_2549
ob_bloco_plaster_wall_5152_2545_z26.matrix_parent_inverse = Matrix(((1.0, -0.0, 0.0, 0.5), (-0.0, 1.0, -0.0, 0.5), (0.0, -0.0, 1.0, -0.0), (-0.0, 0.0, -0.0, 1.0)))
ob_bloco_plaster_wall_5152_2545_z26.location = (-0.825, -1.5, 3.3)
ob_janela_5152_2546_z0.parent = ob_parede_externa_oeste_x5152_y2543_2549
ob_janela_5152_2546_z0.matrix_parent_inverse = Matrix(((1.0, -0.0, 0.0, 0.5), (-0.0, 1.0, -0.0, 0.5), (0.0, -0.0, 1.0, -0.0), (-0.0, 0.0, -0.0, 1.0)))
ob_janela_5152_2546_z0.location = (-0.825, -0.5, 1.29)
ob_bloco_plaster_wall_5152_2546_z20.parent = ob_parede_externa_oeste_x5152_y2543_2549
ob_bloco_plaster_wall_5152_2546_z20.matrix_parent_inverse = Matrix(((1.0, -0.0, 0.0, 0.5), (-0.0, 1.0, -0.0, 0.5), (0.0, -0.0, 1.0, -0.0), (-0.0, 0.0, -0.0, 1.0)))
ob_bloco_plaster_wall_5152_2546_z20.location = (-0.825, -0.5, 2.58)
ob_bloco_plaster_wall_5152_2546_z23.parent = ob_parede_externa_oeste_x5152_y2543_2549
ob_bloco_plaster_wall_5152_2546_z23.matrix_parent_inverse = Matrix(((1.0, -0.0, 0.0, 0.5), (-0.0, 1.0, -0.0, 0.5), (0.0, -0.0, 1.0, -0.0), (-0.0, 0.0, -0.0, 1.0)))
ob_bloco_plaster_wall_5152_2546_z23.location = (-0.825, -0.5, 2.94)
ob_bloco_plaster_wall_5152_2546_z26.parent = ob_parede_externa_oeste_x5152_y2543_2549
ob_bloco_plaster_wall_5152_2546_z26.matrix_parent_inverse = Matrix(((1.0, -0.0, 0.0, 0.5), (-0.0, 1.0, -0.0, 0.5), (0.0, -0.0, 1.0, -0.0), (-0.0, 0.0, -0.0, 1.0)))
ob_bloco_plaster_wall_5152_2546_z26.location = (-0.825, -0.5, 3.3)
ob_bloco_plaster_wall_5152_2546_z29.parent = ob_parede_externa_oeste_x5152_y2543_2549
ob_bloco_plaster_wall_5152_2546_z29.matrix_parent_inverse = Matrix(((1.0, -0.0, 0.0, 0.5), (-0.0, 1.0, -0.0, 0.5), (0.0, -0.0, 1.0, -0.0), (-0.0, 0.0, -0.0, 1.0)))
ob_bloco_plaster_wall_5152_2546_z29.location = (-0.825, -0.5, 3.66)
ob_bloco_plaster_wall_5152_2547_z0.parent = ob_parede_externa_oeste_x5152_y2543_2549
ob_bloco_plaster_wall_5152_2547_z0.matrix_parent_inverse = Matrix(((1.0, -0.0, 0.0, 0.5), (-0.0, 1.0, -0.0, 0.5), (0.0, -0.0, 1.0, -0.0), (-0.0, 0.0, -0.0, 1.0)))
ob_bloco_plaster_wall_5152_2547_z0.location = (-0.825, 0.5, 1.2)
ob_bloco_plaster_wall_5152_2547_z20.parent = ob_parede_externa_oeste_x5152_y2543_2549
ob_bloco_plaster_wall_5152_2547_z20.matrix_parent_inverse = Matrix(((1.0, -0.0, 0.0, 0.5), (-0.0, 1.0, -0.0, 0.5), (0.0, -0.0, 1.0, -0.0), (-0.0, 0.0, -0.0, 1.0)))
ob_bloco_plaster_wall_5152_2547_z20.location = (-0.825, 0.5, 2.58)
ob_bloco_plaster_wall_5152_2547_z23.parent = ob_parede_externa_oeste_x5152_y2543_2549
ob_bloco_plaster_wall_5152_2547_z23.matrix_parent_inverse = Matrix(((1.0, -0.0, 0.0, 0.5), (-0.0, 1.0, -0.0, 0.5), (0.0, -0.0, 1.0, -0.0), (-0.0, 0.0, -0.0, 1.0)))
ob_bloco_plaster_wall_5152_2547_z23.location = (-0.825, 0.5, 2.94)
ob_bloco_plaster_wall_5152_2547_z26.parent = ob_parede_externa_oeste_x5152_y2543_2549
ob_bloco_plaster_wall_5152_2547_z26.matrix_parent_inverse = Matrix(((1.0, -0.0, 0.0, 0.5), (-0.0, 1.0, -0.0, 0.5), (0.0, -0.0, 1.0, -0.0), (-0.0, 0.0, -0.0, 1.0)))
ob_bloco_plaster_wall_5152_2547_z26.location = (-0.825, 0.5, 3.3)
ob_bloco_plaster_wall_5152_2548_z0.parent = ob_parede_externa_oeste_x5152_y2543_2549
ob_bloco_plaster_wall_5152_2548_z0.matrix_parent_inverse = Matrix(((1.0, -0.0, 0.0, 0.5), (-0.0, 1.0, -0.0, 0.5), (0.0, -0.0, 1.0, -0.0), (-0.0, 0.0, -0.0, 1.0)))
ob_bloco_plaster_wall_5152_2548_z0.location = (-0.825, 1.5, 1.2)
ob_bloco_plaster_wall_5152_2548_z20.parent = ob_parede_externa_oeste_x5152_y2543_2549
ob_bloco_plaster_wall_5152_2548_z20.matrix_parent_inverse = Matrix(((1.0, -0.0, 0.0, 0.5), (-0.0, 1.0, -0.0, 0.5), (0.0, -0.0, 1.0, -0.0), (-0.0, 0.0, -0.0, 1.0)))
ob_bloco_plaster_wall_5152_2548_z20.location = (-0.825, 1.5, 2.58)
ob_bloco_plaster_wall_5152_2548_z23.parent = ob_parede_externa_oeste_x5152_y2543_2549
ob_bloco_plaster_wall_5152_2548_z23.matrix_parent_inverse = Matrix(((1.0, -0.0, 0.0, 0.5), (-0.0, 1.0, -0.0, 0.5), (0.0, -0.0, 1.0, -0.0), (-0.0, 0.0, -0.0, 1.0)))
ob_bloco_plaster_wall_5152_2548_z23.location = (-0.825, 1.5, 2.94)
ob_bloco_plaster_wall_5152_2549_z0.parent = ob_parede_externa_oeste_x5152_y2543_2549
ob_bloco_plaster_wall_5152_2549_z0.matrix_parent_inverse = Matrix(((1.0, -0.0, 0.0, 0.5), (-0.0, 1.0, -0.0, 0.5), (0.0, -0.0, 1.0, -0.0), (-0.0, 0.0, -0.0, 1.0)))
ob_bloco_plaster_wall_5152_2549_z0.location = (-0.825, 2.5, 1.2)
ob_bloco_plaster_wall_5152_2549_z20.parent = ob_parede_externa_oeste_x5152_y2543_2549
ob_bloco_plaster_wall_5152_2549_z20.matrix_parent_inverse = Matrix(((1.0, -0.0, 0.0, 0.5), (-0.0, 1.0, -0.0, 0.5), (0.0, -0.0, 1.0, -0.0), (-0.0, 0.0, -0.0, 1.0)))
ob_bloco_plaster_wall_5152_2549_z20.location = (-0.825, 2.5, 2.58)
ob_telhado_vertente_norte.location = (0.0, 3.0, 2.4)
ob_telhado_vertente_norte.empty_display_type = 'CUBE'
ob_telhado_vertente_norte.empty_display_size = 2.0
ob_telha_5152_2548_z29.parent = ob_telhado_vertente_norte
ob_telha_5152_2548_z29.matrix_parent_inverse = Matrix(((1.0, -0.0, 0.0, -0.0), (-0.0, 1.0, -0.0, -3.0), (0.0, -0.0, 1.0, -2.4), (-0.0, 0.0, -0.0, 1.0)))
ob_telha_5152_2548_z29.location = (-0.5, 1.5, 3.653)
ob_telha_5153_2548_z29.parent = ob_telhado_vertente_norte
ob_telha_5153_2548_z29.matrix_parent_inverse = Matrix(((1.0, -0.0, 0.0, -0.0), (-0.0, 1.0, -0.0, -3.0), (0.0, -0.0, 1.0, -2.4), (-0.0, 0.0, -0.0, 1.0)))
ob_telha_5153_2548_z29.location = (0.5, 1.5, 3.653)
ob_telha_5152_2549_z26.parent = ob_telhado_vertente_norte
ob_telha_5152_2549_z26.matrix_parent_inverse = Matrix(((1.0, -0.0, 0.0, -0.0), (-0.0, 1.0, -0.0, -3.0), (0.0, -0.0, 1.0, -2.4), (-0.0, 0.0, -0.0, 1.0)))
ob_telha_5152_2549_z26.location = (-0.5, 2.5, 3.293)
ob_telha_5153_2549_z26.parent = ob_telhado_vertente_norte
ob_telha_5153_2549_z26.matrix_parent_inverse = Matrix(((1.0, -0.0, 0.0, -0.0), (-0.0, 1.0, -0.0, -3.0), (0.0, -0.0, 1.0, -2.4), (-0.0, 0.0, -0.0, 1.0)))
ob_telha_5153_2549_z26.location = (0.5, 2.5, 3.293)
ob_telha_5152_2550_z23.parent = ob_telhado_vertente_norte
ob_telha_5152_2550_z23.matrix_parent_inverse = Matrix(((1.0, -0.0, 0.0, -0.0), (-0.0, 1.0, -0.0, -3.0), (0.0, -0.0, 1.0, -2.4), (-0.0, 0.0, -0.0, 1.0)))
ob_telha_5152_2550_z23.location = (-0.5, 3.5, 2.933)
ob_telha_5153_2550_z23.parent = ob_telhado_vertente_norte
ob_telha_5153_2550_z23.matrix_parent_inverse = Matrix(((1.0, -0.0, 0.0, -0.0), (-0.0, 1.0, -0.0, -3.0), (0.0, -0.0, 1.0, -2.4), (-0.0, 0.0, -0.0, 1.0)))
ob_telha_5153_2550_z23.location = (0.5, 3.5, 2.933)
ob_telha_5152_2551_z20.parent = ob_telhado_vertente_norte
ob_telha_5152_2551_z20.matrix_parent_inverse = Matrix(((1.0, -0.0, 0.0, -0.0), (-0.0, 1.0, -0.0, -3.0), (0.0, -0.0, 1.0, -2.4), (-0.0, 0.0, -0.0, 1.0)))
ob_telha_5152_2551_z20.location = (-0.5, 4.5, 2.573)
ob_telha_5153_2551_z20.parent = ob_telhado_vertente_norte
ob_telha_5153_2551_z20.matrix_parent_inverse = Matrix(((1.0, -0.0, 0.0, -0.0), (-0.0, 1.0, -0.0, -3.0), (0.0, -0.0, 1.0, -2.4), (-0.0, 0.0, -0.0, 1.0)))
ob_telha_5153_2551_z20.location = (0.5, 4.5, 2.573)
ob_telhado_vertente_sul.location = (0.0, -2.0, 2.4)
ob_telhado_vertente_sul.empty_display_type = 'CUBE'
ob_telhado_vertente_sul.empty_display_size = 2.0
ob_telha_5152_2543_z20.parent = ob_telhado_vertente_sul
ob_telha_5152_2543_z20.matrix_parent_inverse = Matrix(((1.0, -0.0, 0.0, -0.0), (-0.0, 1.0, -0.0, 2.0), (0.0, -0.0, 1.0, -2.4), (-0.0, 0.0, -0.0, 1.0)))
ob_telha_5152_2543_z20.location = (-0.5, -3.5, 2.573)
ob_telha_5153_2543_z20.parent = ob_telhado_vertente_sul
ob_telha_5153_2543_z20.matrix_parent_inverse = Matrix(((1.0, -0.0, 0.0, -0.0), (-0.0, 1.0, -0.0, 2.0), (0.0, -0.0, 1.0, -2.4), (-0.0, 0.0, -0.0, 1.0)))
ob_telha_5153_2543_z20.location = (0.5, -3.5, 2.573)
ob_telha_5152_2544_z23.parent = ob_telhado_vertente_sul
ob_telha_5152_2544_z23.matrix_parent_inverse = Matrix(((1.0, -0.0, 0.0, -0.0), (-0.0, 1.0, -0.0, 2.0), (0.0, -0.0, 1.0, -2.4), (-0.0, 0.0, -0.0, 1.0)))
ob_telha_5152_2544_z23.location = (-0.5, -2.5, 2.933)
ob_telha_5153_2544_z23.parent = ob_telhado_vertente_sul
ob_telha_5153_2544_z23.matrix_parent_inverse = Matrix(((1.0, -0.0, 0.0, -0.0), (-0.0, 1.0, -0.0, 2.0), (0.0, -0.0, 1.0, -2.4), (-0.0, 0.0, -0.0, 1.0)))
ob_telha_5153_2544_z23.location = (0.5, -2.5, 2.933)
ob_telha_5152_2545_z26.parent = ob_telhado_vertente_sul
ob_telha_5152_2545_z26.matrix_parent_inverse = Matrix(((1.0, -0.0, 0.0, -0.0), (-0.0, 1.0, -0.0, 2.0), (0.0, -0.0, 1.0, -2.4), (-0.0, 0.0, -0.0, 1.0)))
ob_telha_5152_2545_z26.location = (-0.5, -1.5, 3.293)
ob_telha_5153_2545_z26.parent = ob_telhado_vertente_sul
ob_telha_5153_2545_z26.matrix_parent_inverse = Matrix(((1.0, -0.0, 0.0, -0.0), (-0.0, 1.0, -0.0, 2.0), (0.0, -0.0, 1.0, -2.4), (-0.0, 0.0, -0.0, 1.0)))
ob_telha_5153_2545_z26.location = (0.5, -1.5, 3.293)
ob_telha_5152_2546_z29.parent = ob_telhado_vertente_sul
ob_telha_5152_2546_z29.matrix_parent_inverse = Matrix(((1.0, -0.0, 0.0, -0.0), (-0.0, 1.0, -0.0, 2.0), (0.0, -0.0, 1.0, -2.4), (-0.0, 0.0, -0.0, 1.0)))
ob_telha_5152_2546_z29.location = (-0.5, -0.5, 3.653)
ob_telha_5153_2546_z29.parent = ob_telhado_vertente_sul
ob_telha_5153_2546_z29.matrix_parent_inverse = Matrix(((1.0, -0.0, 0.0, -0.0), (-0.0, 1.0, -0.0, 2.0), (0.0, -0.0, 1.0, -2.4), (-0.0, 0.0, -0.0, 1.0)))
ob_telha_5153_2546_z29.location = (0.5, -0.5, 3.653)
ob_telhado_cumeeira.location = (0.0, 0.5, 3.84)
ob_telhado_cumeeira.empty_display_type = 'CUBE'
ob_telhado_cumeeira.empty_display_size = 2.0
ob_telha_5152_2547_z32.parent = ob_telhado_cumeeira
ob_telha_5152_2547_z32.matrix_parent_inverse = Matrix(((1.0, -0.0, 0.0, -0.0), (-0.0, 1.0, -0.0, -0.5), (0.0, -0.0, 1.0, -3.84), (-0.0, 0.0, -0.0, 1.0)))
ob_telha_5152_2547_z32.location = (-0.5, 0.5, 3.953)
ob_telha_5153_2547_z32.parent = ob_telhado_cumeeira
ob_telha_5153_2547_z32.matrix_parent_inverse = Matrix(((1.0, -0.0, 0.0, -0.0), (-0.0, 1.0, -0.0, -0.5), (0.0, -0.0, 1.0, -3.84), (-0.0, 0.0, -0.0, 1.0)))
ob_telha_5153_2547_z32.location = (0.5, 0.5, 3.953)

# ---- collection membership
col_01_paredes_externas.objects.link(ob_parede_externa_norte_y2542_x5152_5152)
col_01_paredes_externas.objects.link(ob_bloco_plaster_wall_5152_2542_z0)
col_01_paredes_externas.objects.link(ob_parede_externa_sul_y2550_x5152_5152)
col_01_paredes_externas.objects.link(ob_bloco_plaster_wall_5152_2550_z0)
col_01_paredes_externas.objects.link(ob_parede_externa_oeste_x5152_y2543_2549)
col_01_paredes_externas.objects.link(ob_bloco_plaster_wall_5152_2543_z0)
col_01_paredes_externas.objects.link(ob_bloco_plaster_wall_5152_2543_z20)
col_01_paredes_externas.objects.link(ob_bloco_plaster_wall_5152_2544_z0)
col_01_paredes_externas.objects.link(ob_bloco_plaster_wall_5152_2544_z20)
col_01_paredes_externas.objects.link(ob_bloco_plaster_wall_5152_2544_z23)
col_01_paredes_externas.objects.link(ob_bloco_plaster_wall_5152_2545_z0)
col_01_paredes_externas.objects.link(ob_bloco_plaster_wall_5152_2545_z20)
col_01_paredes_externas.objects.link(ob_bloco_plaster_wall_5152_2545_z23)
col_01_paredes_externas.objects.link(ob_bloco_plaster_wall_5152_2545_z26)
col_01_paredes_externas.objects.link(ob_janela_5152_2546_z0)
col_01_paredes_externas.objects.link(ob_bloco_plaster_wall_5152_2546_z20)
col_01_paredes_externas.objects.link(ob_bloco_plaster_wall_5152_2546_z23)
col_01_paredes_externas.objects.link(ob_bloco_plaster_wall_5152_2546_z26)
col_01_paredes_externas.objects.link(ob_bloco_plaster_wall_5152_2546_z29)
col_01_paredes_externas.objects.link(ob_bloco_plaster_wall_5152_2547_z0)
col_01_paredes_externas.objects.link(ob_bloco_plaster_wall_5152_2547_z20)
col_01_paredes_externas.objects.link(ob_bloco_plaster_wall_5152_2547_z23)
col_01_paredes_externas.objects.link(ob_bloco_plaster_wall_5152_2547_z26)
col_01_paredes_externas.objects.link(ob_bloco_plaster_wall_5152_2548_z0)
col_01_paredes_externas.objects.link(ob_bloco_plaster_wall_5152_2548_z20)
col_01_paredes_externas.objects.link(ob_bloco_plaster_wall_5152_2548_z23)
col_01_paredes_externas.objects.link(ob_bloco_plaster_wall_5152_2549_z0)
col_01_paredes_externas.objects.link(ob_bloco_plaster_wall_5152_2549_z20)
col_05_telhado.objects.link(ob_telhado_vertente_norte)
col_05_telhado.objects.link(ob_telha_5152_2548_z29)
col_05_telhado.objects.link(ob_telha_5153_2548_z29)
col_05_telhado.objects.link(ob_telha_5152_2549_z26)
col_05_telhado.objects.link(ob_telha_5153_2549_z26)
col_05_telhado.objects.link(ob_telha_5152_2550_z23)
col_05_telhado.objects.link(ob_telha_5153_2550_z23)
col_05_telhado.objects.link(ob_telha_5152_2551_z20)
col_05_telhado.objects.link(ob_telha_5153_2551_z20)
col_05_telhado.objects.link(ob_telhado_vertente_sul)
col_05_telhado.objects.link(ob_telha_5152_2543_z20)
col_05_telhado.objects.link(ob_telha_5153_2543_z20)
col_05_telhado.objects.link(ob_telha_5152_2544_z23)
col_05_telhado.objects.link(ob_telha_5153_2544_z23)
col_05_telhado.objects.link(ob_telha_5152_2545_z26)
col_05_telhado.objects.link(ob_telha_5153_2545_z26)
col_05_telhado.objects.link(ob_telha_5152_2546_z29)
col_05_telhado.objects.link(ob_telha_5153_2546_z29)
col_05_telhado.objects.link(ob_telhado_cumeeira)
col_05_telhado.objects.link(ob_telha_5152_2547_z32)
col_05_telhado.objects.link(ob_telha_5153_2547_z32)

# ---- scene / render settings (as saved in the file)
scene.frame_start = 1; scene.frame_end = 250; scene.frame_set(1)
scene.render.engine = 'BLENDER_EEVEE_NEXT'
scene.render.bake_bias = 0.0
scene.render.bake_samples = 0
scene.cycles.sampling_pattern = 'TABULATED_SOBOL'
scene.eevee.use_volume_custom_range = False
bpy.context.view_layer.update()

# ---- added for rendering (the .blend has no active camera and no usable light): camera, sun + grey world if the file has none
cam_auto = bpy.data.cameras.new('AutoCamera')
cam_auto.lens = 50.0
cam_auto.sensor_width = 36.0
cam_auto.clip_end = 1000.0
ob_auto_camera = bpy.data.objects.new('AutoCamera', cam_auto)
scene.collection.objects.link(ob_auto_camera)
ob_auto_camera.location = (10.2044, -12.2452, 10.2635)
ob_auto_camera.rotation_euler = (1.09748, -7.21219e-08, 0.694738)
scene.camera = ob_auto_camera
light_auto_sun = bpy.data.lights.new('AutoSun', 'SUN')
light_auto_sun.energy = 3.0
light_auto_sun.angle = 0.0523599
ob_auto_sun = bpy.data.objects.new('AutoSun', light_auto_sun)
scene.collection.objects.link(ob_auto_sun)
ob_auto_sun.rotation_euler = (0.872665, 0.174533, 0.523599)
if scene.world is None:
    world_auto = bpy.data.worlds.new('AutoWorld')
    world_auto.color = (0.3, 0.3, 0.3)
    scene.world = world_auto
bpy.context.view_layer.update()
